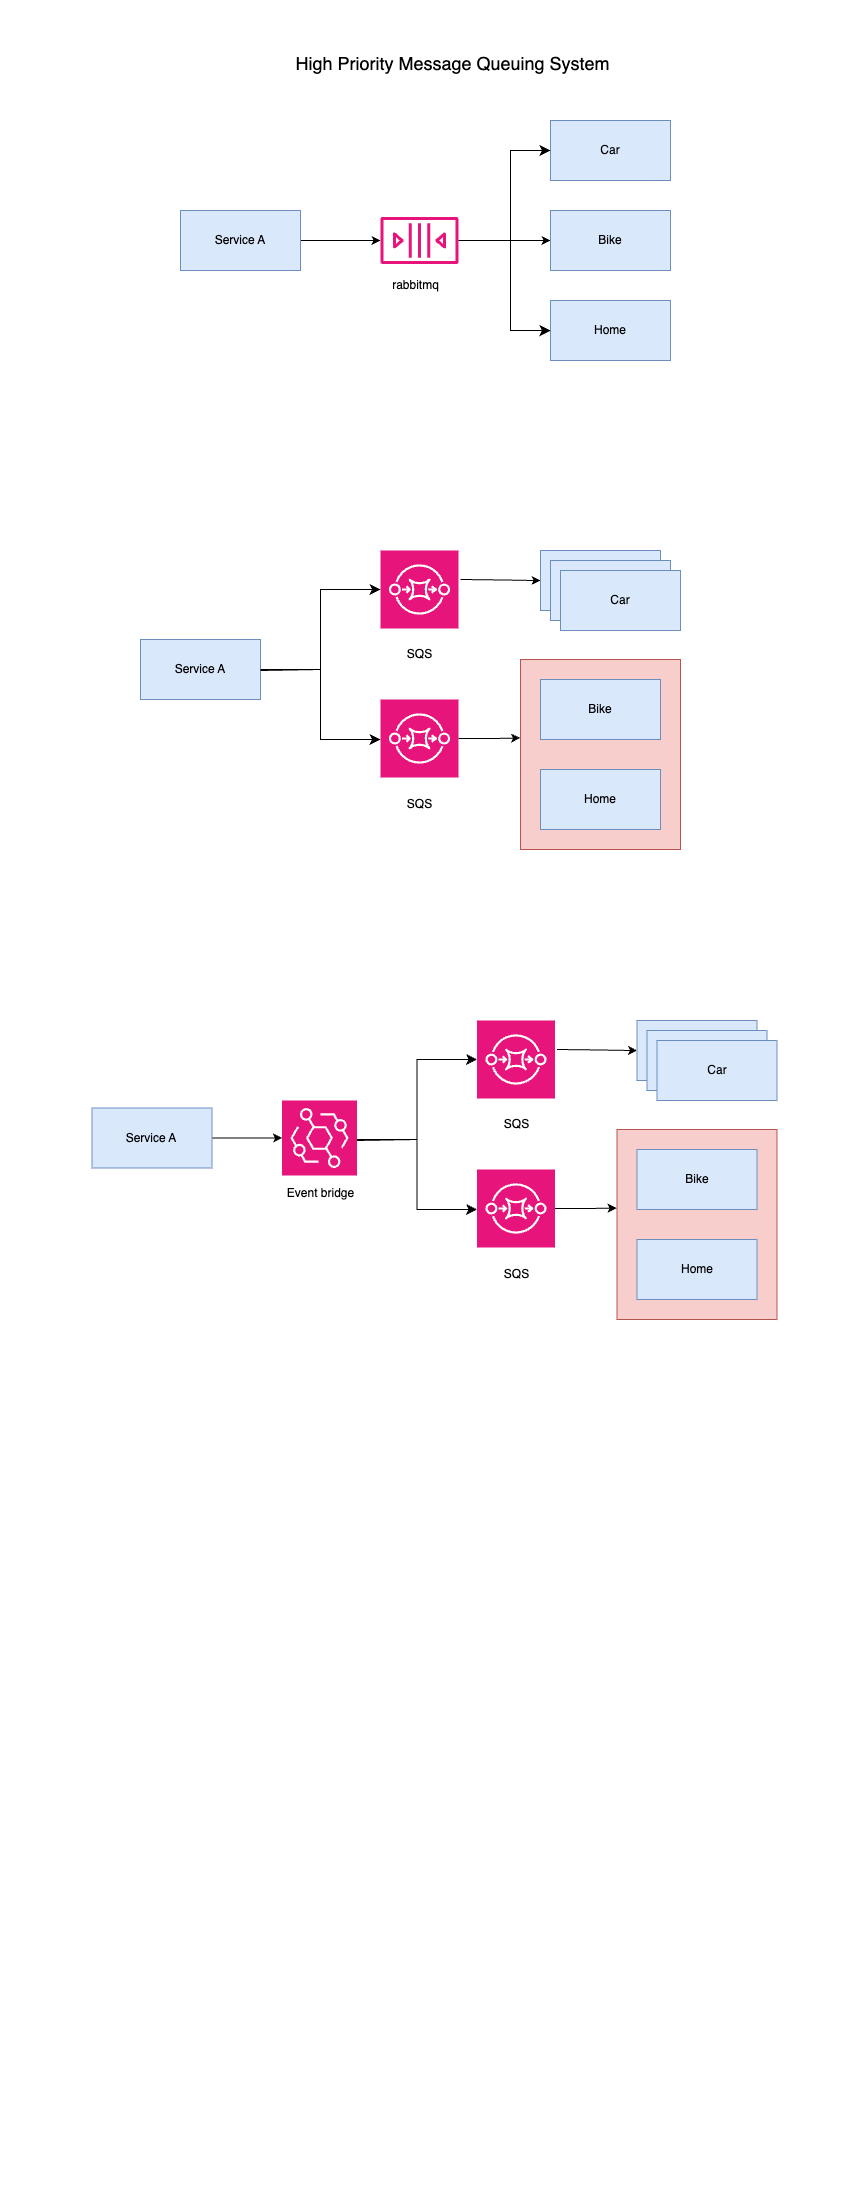

The diagram above was exported from draw.io. Its source (the exported page's mxGraphModel, read from the mxfile embedded in the PNG):
<mxGraphModel dx="1883" dy="1245" grid="1" gridSize="10" guides="1" tooltips="1" connect="1" arrows="1" fold="1" page="1" pageScale="1" pageWidth="850" pageHeight="1100" math="0" shadow="0">
  <root>
    <mxCell id="0" />
    <mxCell id="1" parent="0" />
    <mxCell id="KgLXZHL0QOFe8Kj6jDQQ-21" value="" style="whiteSpace=wrap;html=1;fillColor=#f8cecc;strokeColor=#b85450;" vertex="1" parent="1">
      <mxGeometry x="520" y="659" width="160" height="190" as="geometry" />
    </mxCell>
    <mxCell id="KgLXZHL0QOFe8Kj6jDQQ-3" value="" style="edgeStyle=orthogonalEdgeStyle;rounded=0;orthogonalLoop=1;jettySize=auto;html=1;" edge="1" parent="1" source="KgLXZHL0QOFe8Kj6jDQQ-1" target="KgLXZHL0QOFe8Kj6jDQQ-2">
      <mxGeometry relative="1" as="geometry" />
    </mxCell>
    <mxCell id="KgLXZHL0QOFe8Kj6jDQQ-1" value="Service A" style="whiteSpace=wrap;html=1;fillColor=#dae8fc;strokeColor=#6c8ebf;" vertex="1" parent="1">
      <mxGeometry x="180" y="210" width="120" height="60" as="geometry" />
    </mxCell>
    <mxCell id="KgLXZHL0QOFe8Kj6jDQQ-8" value="" style="edgeStyle=orthogonalEdgeStyle;rounded=0;orthogonalLoop=1;jettySize=auto;html=1;" edge="1" parent="1" source="KgLXZHL0QOFe8Kj6jDQQ-2" target="KgLXZHL0QOFe8Kj6jDQQ-5">
      <mxGeometry relative="1" as="geometry" />
    </mxCell>
    <mxCell id="KgLXZHL0QOFe8Kj6jDQQ-2" value="" style="sketch=0;outlineConnect=0;fontColor=#232F3E;gradientColor=none;fillColor=#E7157B;strokeColor=none;dashed=0;verticalLabelPosition=bottom;verticalAlign=top;align=center;html=1;fontSize=12;fontStyle=0;aspect=fixed;pointerEvents=1;shape=mxgraph.aws4.queue;" vertex="1" parent="1">
      <mxGeometry x="380" y="216.5" width="78" height="47" as="geometry" />
    </mxCell>
    <mxCell id="KgLXZHL0QOFe8Kj6jDQQ-4" value="Car" style="whiteSpace=wrap;html=1;fillColor=#dae8fc;strokeColor=#6c8ebf;" vertex="1" parent="1">
      <mxGeometry x="550" y="120" width="120" height="60" as="geometry" />
    </mxCell>
    <mxCell id="KgLXZHL0QOFe8Kj6jDQQ-5" value="Bike" style="whiteSpace=wrap;html=1;fillColor=#dae8fc;strokeColor=#6c8ebf;" vertex="1" parent="1">
      <mxGeometry x="550" y="210" width="120" height="60" as="geometry" />
    </mxCell>
    <mxCell id="KgLXZHL0QOFe8Kj6jDQQ-6" value="Home" style="whiteSpace=wrap;html=1;fillColor=#dae8fc;strokeColor=#6c8ebf;" vertex="1" parent="1">
      <mxGeometry x="550" y="300" width="120" height="60" as="geometry" />
    </mxCell>
    <mxCell id="KgLXZHL0QOFe8Kj6jDQQ-7" value="" style="edgeStyle=segmentEdgeStyle;endArrow=classic;html=1;curved=0;rounded=0;endSize=8;startSize=8;sourcePerimeterSpacing=0;targetPerimeterSpacing=0;entryX=0;entryY=0.5;entryDx=0;entryDy=0;" edge="1" parent="1" source="KgLXZHL0QOFe8Kj6jDQQ-2" target="KgLXZHL0QOFe8Kj6jDQQ-4">
      <mxGeometry width="100" relative="1" as="geometry">
        <mxPoint x="460" y="140" as="sourcePoint" />
        <mxPoint x="560" y="180" as="targetPoint" />
        <Array as="points">
          <mxPoint x="510" y="240" />
          <mxPoint x="510" y="150" />
        </Array>
      </mxGeometry>
    </mxCell>
    <mxCell id="KgLXZHL0QOFe8Kj6jDQQ-9" value="" style="edgeStyle=segmentEdgeStyle;endArrow=classic;html=1;curved=0;rounded=0;endSize=8;startSize=8;sourcePerimeterSpacing=0;targetPerimeterSpacing=0;" edge="1" parent="1" target="KgLXZHL0QOFe8Kj6jDQQ-6">
      <mxGeometry width="100" relative="1" as="geometry">
        <mxPoint x="460" y="240" as="sourcePoint" />
        <mxPoint x="560" y="280" as="targetPoint" />
        <Array as="points">
          <mxPoint x="510" y="240" />
          <mxPoint x="510" y="330" />
        </Array>
      </mxGeometry>
    </mxCell>
    <mxCell id="KgLXZHL0QOFe8Kj6jDQQ-10" value="rabbitmq" style="text;html=1;align=center;verticalAlign=middle;resizable=0;points=[];autosize=1;strokeColor=none;fillColor=none;" vertex="1" parent="1">
      <mxGeometry x="380" y="270" width="70" height="30" as="geometry" />
    </mxCell>
    <mxCell id="KgLXZHL0QOFe8Kj6jDQQ-11" value="Service A" style="whiteSpace=wrap;html=1;fillColor=#dae8fc;strokeColor=#6c8ebf;" vertex="1" parent="1">
      <mxGeometry x="140" y="639" width="120" height="60" as="geometry" />
    </mxCell>
    <mxCell id="KgLXZHL0QOFe8Kj6jDQQ-25" value="" style="edgeStyle=orthogonalEdgeStyle;rounded=0;orthogonalLoop=1;jettySize=auto;html=1;" edge="1" parent="1" target="KgLXZHL0QOFe8Kj6jDQQ-18">
      <mxGeometry relative="1" as="geometry">
        <mxPoint x="460" y="579" as="sourcePoint" />
      </mxGeometry>
    </mxCell>
    <mxCell id="KgLXZHL0QOFe8Kj6jDQQ-12" value="" style="sketch=0;points=[[0,0,0],[0.25,0,0],[0.5,0,0],[0.75,0,0],[1,0,0],[0,1,0],[0.25,1,0],[0.5,1,0],[0.75,1,0],[1,1,0],[0,0.25,0],[0,0.5,0],[0,0.75,0],[1,0.25,0],[1,0.5,0],[1,0.75,0]];outlineConnect=0;fontColor=#232F3E;fillColor=#E7157B;strokeColor=#ffffff;dashed=0;verticalLabelPosition=bottom;verticalAlign=top;align=center;html=1;fontSize=12;fontStyle=0;aspect=fixed;shape=mxgraph.aws4.resourceIcon;resIcon=mxgraph.aws4.sqs;" vertex="1" parent="1">
      <mxGeometry x="380" y="550" width="78" height="78" as="geometry" />
    </mxCell>
    <mxCell id="KgLXZHL0QOFe8Kj6jDQQ-24" value="" style="edgeStyle=orthogonalEdgeStyle;rounded=0;orthogonalLoop=1;jettySize=auto;html=1;entryX=-0.002;entryY=0.413;entryDx=0;entryDy=0;entryPerimeter=0;" edge="1" parent="1" source="KgLXZHL0QOFe8Kj6jDQQ-13" target="KgLXZHL0QOFe8Kj6jDQQ-21">
      <mxGeometry relative="1" as="geometry" />
    </mxCell>
    <mxCell id="KgLXZHL0QOFe8Kj6jDQQ-13" value="" style="sketch=0;points=[[0,0,0],[0.25,0,0],[0.5,0,0],[0.75,0,0],[1,0,0],[0,1,0],[0.25,1,0],[0.5,1,0],[0.75,1,0],[1,1,0],[0,0.25,0],[0,0.5,0],[0,0.75,0],[1,0.25,0],[1,0.5,0],[1,0.75,0]];outlineConnect=0;fontColor=#232F3E;fillColor=#E7157B;strokeColor=#ffffff;dashed=0;verticalLabelPosition=bottom;verticalAlign=top;align=center;html=1;fontSize=12;fontStyle=0;aspect=fixed;shape=mxgraph.aws4.resourceIcon;resIcon=mxgraph.aws4.sqs;" vertex="1" parent="1">
      <mxGeometry x="380" y="699" width="78" height="78" as="geometry" />
    </mxCell>
    <mxCell id="KgLXZHL0QOFe8Kj6jDQQ-14" value="" style="edgeStyle=segmentEdgeStyle;endArrow=classic;html=1;curved=0;rounded=0;endSize=8;startSize=8;sourcePerimeterSpacing=0;targetPerimeterSpacing=0;exitX=1;exitY=0.5;exitDx=0;exitDy=0;" edge="1" parent="1" source="KgLXZHL0QOFe8Kj6jDQQ-11" target="KgLXZHL0QOFe8Kj6jDQQ-12">
      <mxGeometry width="100" relative="1" as="geometry">
        <mxPoint x="270" y="609" as="sourcePoint" />
        <mxPoint x="370" y="609" as="targetPoint" />
        <Array as="points">
          <mxPoint x="320" y="669" />
          <mxPoint x="320" y="589" />
        </Array>
      </mxGeometry>
    </mxCell>
    <mxCell id="KgLXZHL0QOFe8Kj6jDQQ-15" value="" style="edgeStyle=segmentEdgeStyle;endArrow=classic;html=1;curved=0;rounded=0;endSize=8;startSize=8;sourcePerimeterSpacing=0;targetPerimeterSpacing=0;" edge="1" parent="1">
      <mxGeometry width="100" relative="1" as="geometry">
        <mxPoint x="260" y="670" as="sourcePoint" />
        <mxPoint x="380" y="739" as="targetPoint" />
        <Array as="points">
          <mxPoint x="260" y="669" />
          <mxPoint x="320" y="669" />
          <mxPoint x="320" y="739" />
          <mxPoint x="360" y="739" />
        </Array>
      </mxGeometry>
    </mxCell>
    <mxCell id="KgLXZHL0QOFe8Kj6jDQQ-19" value="Bike" style="whiteSpace=wrap;html=1;fillColor=#dae8fc;strokeColor=#6c8ebf;" vertex="1" parent="1">
      <mxGeometry x="540" y="679" width="120" height="60" as="geometry" />
    </mxCell>
    <mxCell id="KgLXZHL0QOFe8Kj6jDQQ-20" value="Home" style="whiteSpace=wrap;html=1;fillColor=#dae8fc;strokeColor=#6c8ebf;" vertex="1" parent="1">
      <mxGeometry x="540" y="769" width="120" height="60" as="geometry" />
    </mxCell>
    <mxCell id="KgLXZHL0QOFe8Kj6jDQQ-28" value="SQS" style="text;html=1;align=center;verticalAlign=middle;resizable=0;points=[];autosize=1;strokeColor=none;fillColor=none;" vertex="1" parent="1">
      <mxGeometry x="394" y="639" width="50" height="30" as="geometry" />
    </mxCell>
    <mxCell id="KgLXZHL0QOFe8Kj6jDQQ-29" value="SQS" style="text;html=1;align=center;verticalAlign=middle;resizable=0;points=[];autosize=1;strokeColor=none;fillColor=none;" vertex="1" parent="1">
      <mxGeometry x="394" y="789" width="50" height="30" as="geometry" />
    </mxCell>
    <mxCell id="KgLXZHL0QOFe8Kj6jDQQ-30" value="" style="group" vertex="1" connectable="0" parent="1">
      <mxGeometry x="540" y="550" width="140" height="80" as="geometry" />
    </mxCell>
    <mxCell id="KgLXZHL0QOFe8Kj6jDQQ-18" value="Car" style="whiteSpace=wrap;html=1;fillColor=#dae8fc;strokeColor=#6c8ebf;" vertex="1" parent="KgLXZHL0QOFe8Kj6jDQQ-30">
      <mxGeometry width="120" height="60" as="geometry" />
    </mxCell>
    <mxCell id="KgLXZHL0QOFe8Kj6jDQQ-26" value="Car" style="whiteSpace=wrap;html=1;fillColor=#dae8fc;strokeColor=#6c8ebf;" vertex="1" parent="KgLXZHL0QOFe8Kj6jDQQ-30">
      <mxGeometry x="10" y="10" width="120" height="60" as="geometry" />
    </mxCell>
    <mxCell id="KgLXZHL0QOFe8Kj6jDQQ-27" value="Car" style="whiteSpace=wrap;html=1;fillColor=#dae8fc;strokeColor=#6c8ebf;" vertex="1" parent="KgLXZHL0QOFe8Kj6jDQQ-30">
      <mxGeometry x="20" y="20" width="120" height="60" as="geometry" />
    </mxCell>
    <mxCell id="KgLXZHL0QOFe8Kj6jDQQ-33" value="" style="whiteSpace=wrap;html=1;fillColor=#f8cecc;strokeColor=#b85450;" vertex="1" parent="1">
      <mxGeometry x="616.5" y="1129" width="160" height="190" as="geometry" />
    </mxCell>
    <mxCell id="KgLXZHL0QOFe8Kj6jDQQ-35" value="" style="edgeStyle=orthogonalEdgeStyle;rounded=0;orthogonalLoop=1;jettySize=auto;html=1;" edge="1" parent="1" target="KgLXZHL0QOFe8Kj6jDQQ-46">
      <mxGeometry relative="1" as="geometry">
        <mxPoint x="556.5" y="1049" as="sourcePoint" />
      </mxGeometry>
    </mxCell>
    <mxCell id="KgLXZHL0QOFe8Kj6jDQQ-36" value="" style="sketch=0;points=[[0,0,0],[0.25,0,0],[0.5,0,0],[0.75,0,0],[1,0,0],[0,1,0],[0.25,1,0],[0.5,1,0],[0.75,1,0],[1,1,0],[0,0.25,0],[0,0.5,0],[0,0.75,0],[1,0.25,0],[1,0.5,0],[1,0.75,0]];outlineConnect=0;fontColor=#232F3E;fillColor=#E7157B;strokeColor=#ffffff;dashed=0;verticalLabelPosition=bottom;verticalAlign=top;align=center;html=1;fontSize=12;fontStyle=0;aspect=fixed;shape=mxgraph.aws4.resourceIcon;resIcon=mxgraph.aws4.sqs;" vertex="1" parent="1">
      <mxGeometry x="476.5" y="1020" width="78" height="78" as="geometry" />
    </mxCell>
    <mxCell id="KgLXZHL0QOFe8Kj6jDQQ-37" value="" style="edgeStyle=orthogonalEdgeStyle;rounded=0;orthogonalLoop=1;jettySize=auto;html=1;entryX=-0.002;entryY=0.413;entryDx=0;entryDy=0;entryPerimeter=0;" edge="1" parent="1" source="KgLXZHL0QOFe8Kj6jDQQ-38" target="KgLXZHL0QOFe8Kj6jDQQ-33">
      <mxGeometry relative="1" as="geometry" />
    </mxCell>
    <mxCell id="KgLXZHL0QOFe8Kj6jDQQ-38" value="" style="sketch=0;points=[[0,0,0],[0.25,0,0],[0.5,0,0],[0.75,0,0],[1,0,0],[0,1,0],[0.25,1,0],[0.5,1,0],[0.75,1,0],[1,1,0],[0,0.25,0],[0,0.5,0],[0,0.75,0],[1,0.25,0],[1,0.5,0],[1,0.75,0]];outlineConnect=0;fontColor=#232F3E;fillColor=#E7157B;strokeColor=#ffffff;dashed=0;verticalLabelPosition=bottom;verticalAlign=top;align=center;html=1;fontSize=12;fontStyle=0;aspect=fixed;shape=mxgraph.aws4.resourceIcon;resIcon=mxgraph.aws4.sqs;" vertex="1" parent="1">
      <mxGeometry x="476.5" y="1169" width="78" height="78" as="geometry" />
    </mxCell>
    <mxCell id="KgLXZHL0QOFe8Kj6jDQQ-39" value="" style="edgeStyle=segmentEdgeStyle;endArrow=classic;html=1;curved=0;rounded=0;endSize=8;startSize=8;sourcePerimeterSpacing=0;targetPerimeterSpacing=0;exitX=1;exitY=0.5;exitDx=0;exitDy=0;" edge="1" parent="1" target="KgLXZHL0QOFe8Kj6jDQQ-36">
      <mxGeometry width="100" relative="1" as="geometry">
        <mxPoint x="356.5" y="1139" as="sourcePoint" />
        <mxPoint x="466.5" y="1079" as="targetPoint" />
        <Array as="points">
          <mxPoint x="416.5" y="1139" />
          <mxPoint x="416.5" y="1059" />
        </Array>
      </mxGeometry>
    </mxCell>
    <mxCell id="KgLXZHL0QOFe8Kj6jDQQ-40" value="" style="edgeStyle=segmentEdgeStyle;endArrow=classic;html=1;curved=0;rounded=0;endSize=8;startSize=8;sourcePerimeterSpacing=0;targetPerimeterSpacing=0;" edge="1" parent="1">
      <mxGeometry width="100" relative="1" as="geometry">
        <mxPoint x="356.5" y="1140" as="sourcePoint" />
        <mxPoint x="476.5" y="1209" as="targetPoint" />
        <Array as="points">
          <mxPoint x="356.5" y="1139" />
          <mxPoint x="416.5" y="1139" />
          <mxPoint x="416.5" y="1209" />
          <mxPoint x="456.5" y="1209" />
        </Array>
      </mxGeometry>
    </mxCell>
    <mxCell id="KgLXZHL0QOFe8Kj6jDQQ-41" value="Bike" style="whiteSpace=wrap;html=1;fillColor=#dae8fc;strokeColor=#6c8ebf;" vertex="1" parent="1">
      <mxGeometry x="636.5" y="1149" width="120" height="60" as="geometry" />
    </mxCell>
    <mxCell id="KgLXZHL0QOFe8Kj6jDQQ-42" value="Home" style="whiteSpace=wrap;html=1;fillColor=#dae8fc;strokeColor=#6c8ebf;" vertex="1" parent="1">
      <mxGeometry x="636.5" y="1239" width="120" height="60" as="geometry" />
    </mxCell>
    <mxCell id="KgLXZHL0QOFe8Kj6jDQQ-43" value="SQS" style="text;html=1;align=center;verticalAlign=middle;resizable=0;points=[];autosize=1;strokeColor=none;fillColor=none;" vertex="1" parent="1">
      <mxGeometry x="490.5" y="1109" width="50" height="30" as="geometry" />
    </mxCell>
    <mxCell id="KgLXZHL0QOFe8Kj6jDQQ-44" value="SQS" style="text;html=1;align=center;verticalAlign=middle;resizable=0;points=[];autosize=1;strokeColor=none;fillColor=none;" vertex="1" parent="1">
      <mxGeometry x="490.5" y="1259" width="50" height="30" as="geometry" />
    </mxCell>
    <mxCell id="KgLXZHL0QOFe8Kj6jDQQ-45" value="" style="group" vertex="1" connectable="0" parent="1">
      <mxGeometry x="636.5" y="1020" width="140" height="80" as="geometry" />
    </mxCell>
    <mxCell id="KgLXZHL0QOFe8Kj6jDQQ-46" value="Car" style="whiteSpace=wrap;html=1;fillColor=#dae8fc;strokeColor=#6c8ebf;" vertex="1" parent="KgLXZHL0QOFe8Kj6jDQQ-45">
      <mxGeometry width="120" height="60" as="geometry" />
    </mxCell>
    <mxCell id="KgLXZHL0QOFe8Kj6jDQQ-47" value="Car" style="whiteSpace=wrap;html=1;fillColor=#dae8fc;strokeColor=#6c8ebf;" vertex="1" parent="KgLXZHL0QOFe8Kj6jDQQ-45">
      <mxGeometry x="10" y="10" width="120" height="60" as="geometry" />
    </mxCell>
    <mxCell id="KgLXZHL0QOFe8Kj6jDQQ-48" value="Car" style="whiteSpace=wrap;html=1;fillColor=#dae8fc;strokeColor=#6c8ebf;" vertex="1" parent="KgLXZHL0QOFe8Kj6jDQQ-45">
      <mxGeometry x="20" y="20" width="120" height="60" as="geometry" />
    </mxCell>
    <mxCell id="KgLXZHL0QOFe8Kj6jDQQ-65" value="" style="sketch=0;points=[[0,0,0],[0.25,0,0],[0.5,0,0],[0.75,0,0],[1,0,0],[0,1,0],[0.25,1,0],[0.5,1,0],[0.75,1,0],[1,1,0],[0,0.25,0],[0,0.5,0],[0,0.75,0],[1,0.25,0],[1,0.5,0],[1,0.75,0]];outlineConnect=0;fontColor=#232F3E;fillColor=#E7157B;strokeColor=#ffffff;dashed=0;verticalLabelPosition=bottom;verticalAlign=top;align=center;html=1;fontSize=12;fontStyle=0;aspect=fixed;shape=mxgraph.aws4.resourceIcon;resIcon=mxgraph.aws4.eventbridge;" vertex="1" parent="1">
      <mxGeometry x="281.5" y="1100" width="75" height="75" as="geometry" />
    </mxCell>
    <mxCell id="KgLXZHL0QOFe8Kj6jDQQ-67" value="" style="edgeStyle=orthogonalEdgeStyle;rounded=0;orthogonalLoop=1;jettySize=auto;html=1;" edge="1" parent="1" source="KgLXZHL0QOFe8Kj6jDQQ-66" target="KgLXZHL0QOFe8Kj6jDQQ-65">
      <mxGeometry relative="1" as="geometry" />
    </mxCell>
    <mxCell id="KgLXZHL0QOFe8Kj6jDQQ-66" value="Service A" style="whiteSpace=wrap;html=1;fillColor=#dae8fc;strokeColor=#6c8ebf;" vertex="1" parent="1">
      <mxGeometry x="91.5" y="1107.5" width="120" height="60" as="geometry" />
    </mxCell>
    <mxCell id="KgLXZHL0QOFe8Kj6jDQQ-68" value="Event bridge" style="text;html=1;align=center;verticalAlign=middle;resizable=0;points=[];autosize=1;strokeColor=none;fillColor=none;" vertex="1" parent="1">
      <mxGeometry x="275" y="1178" width="90" height="30" as="geometry" />
    </mxCell>
    <mxCell id="KgLXZHL0QOFe8Kj6jDQQ-69" value="&lt;font style=&quot;font-size: 18px;&quot;&gt;High Priority Message Queuing System&lt;/font&gt;" style="text;html=1;align=center;verticalAlign=middle;resizable=0;points=[];autosize=1;strokeColor=none;fillColor=none;" vertex="1" parent="1">
      <mxGeometry x="281.5" y="43" width="340" height="40" as="geometry" />
    </mxCell>
  </root>
</mxGraphModel>